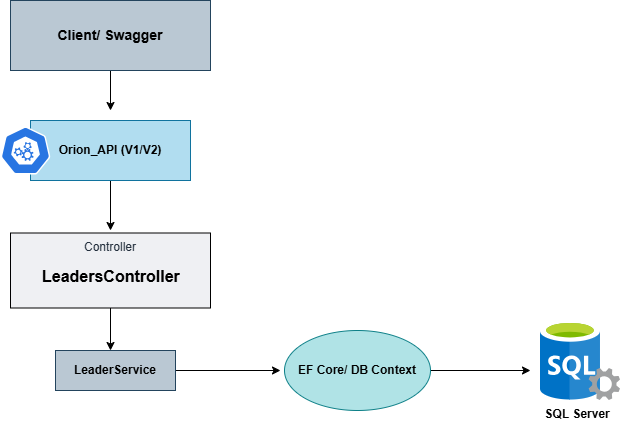

The diagram above was exported from draw.io. Its source (the exported page's mxGraphModel, read from the mxfile embedded in the PNG):
<mxGraphModel dx="1482" dy="535" grid="1" gridSize="10" guides="1" tooltips="1" connect="1" arrows="1" fold="1" page="1" pageScale="1" pageWidth="827" pageHeight="1169" math="0" shadow="0">
  <root>
    <mxCell id="0" />
    <mxCell id="1" parent="0" />
    <mxCell id="BBLycUhStBBc25G4GC8a-1" value="&lt;b&gt;SQL Server&amp;nbsp;&amp;nbsp;&lt;/b&gt;&lt;div&gt;&lt;br&gt;&lt;/div&gt;" style="image;sketch=0;aspect=fixed;html=1;points=[];align=center;fontSize=12;image=img/lib/mscae/SQL_Servers.svg;" parent="1" vertex="1">
      <mxGeometry x="610" y="440" width="80" height="80" as="geometry" />
    </mxCell>
    <mxCell id="BBLycUhStBBc25G4GC8a-16" style="edgeStyle=orthogonalEdgeStyle;rounded=0;orthogonalLoop=1;jettySize=auto;html=1;" parent="1" source="BBLycUhStBBc25G4GC8a-6" edge="1">
      <mxGeometry relative="1" as="geometry">
        <mxPoint x="180" y="230" as="targetPoint" />
      </mxGeometry>
    </mxCell>
    <mxCell id="BBLycUhStBBc25G4GC8a-6" value="Client/ Swagger" style="rounded=0;whiteSpace=wrap;html=1;fillColor=#bac8d3;strokeColor=#23445d;fontSize=14;fontStyle=1" parent="1" vertex="1">
      <mxGeometry x="80" y="120" width="200" height="70" as="geometry" />
    </mxCell>
    <mxCell id="BBLycUhStBBc25G4GC8a-19" style="edgeStyle=orthogonalEdgeStyle;rounded=0;orthogonalLoop=1;jettySize=auto;html=1;" parent="1" source="BBLycUhStBBc25G4GC8a-8" edge="1">
      <mxGeometry relative="1" as="geometry">
        <mxPoint x="180" y="350" as="targetPoint" />
      </mxGeometry>
    </mxCell>
    <mxCell id="BBLycUhStBBc25G4GC8a-8" value="Orion_API (V1/V2)" style="rounded=0;whiteSpace=wrap;html=1;fillColor=#b1ddf0;strokeColor=#10739e;fontStyle=1" parent="1" vertex="1">
      <mxGeometry x="100" y="240" width="160" height="60" as="geometry" />
    </mxCell>
    <mxCell id="BBLycUhStBBc25G4GC8a-20" style="edgeStyle=orthogonalEdgeStyle;rounded=0;orthogonalLoop=1;jettySize=auto;html=1;" parent="1" source="BBLycUhStBBc25G4GC8a-11" edge="1">
      <mxGeometry relative="1" as="geometry">
        <mxPoint x="180" y="470" as="targetPoint" />
      </mxGeometry>
    </mxCell>
    <mxCell id="BBLycUhStBBc25G4GC8a-11" value="Controller" style="fillColor=#EFF0F3;strokeColor=default;dashed=0;verticalAlign=top;fontStyle=0;fontColor=#232F3D;whiteSpace=wrap;html=1;" parent="1" vertex="1">
      <mxGeometry x="80" y="352.5" width="200" height="75" as="geometry" />
    </mxCell>
    <mxCell id="BBLycUhStBBc25G4GC8a-17" value="&lt;h1 style=&quot;margin-top: 0px;&quot;&gt;&lt;span&gt;LeadersController&lt;/span&gt;&lt;/h1&gt;&lt;p&gt;&lt;br&gt;&lt;/p&gt;" style="text;html=1;whiteSpace=wrap;overflow=hidden;rounded=0;fontSize=8;" parent="1" vertex="1">
      <mxGeometry x="110" y="380" width="150" height="30" as="geometry" />
    </mxCell>
    <mxCell id="BBLycUhStBBc25G4GC8a-22" style="edgeStyle=orthogonalEdgeStyle;rounded=0;orthogonalLoop=1;jettySize=auto;html=1;" parent="1" source="BBLycUhStBBc25G4GC8a-21" edge="1">
      <mxGeometry relative="1" as="geometry">
        <mxPoint x="350" y="490" as="targetPoint" />
      </mxGeometry>
    </mxCell>
    <mxCell id="BBLycUhStBBc25G4GC8a-21" value="&lt;b&gt;LeaderService&lt;/b&gt;" style="rounded=0;whiteSpace=wrap;html=1;fillColor=#bac8d3;strokeColor=#23445d;" parent="1" vertex="1">
      <mxGeometry x="125" y="470" width="120" height="40" as="geometry" />
    </mxCell>
    <mxCell id="BBLycUhStBBc25G4GC8a-24" style="edgeStyle=orthogonalEdgeStyle;rounded=0;orthogonalLoop=1;jettySize=auto;html=1;" parent="1" source="BBLycUhStBBc25G4GC8a-23" edge="1">
      <mxGeometry relative="1" as="geometry">
        <mxPoint x="600" y="490" as="targetPoint" />
      </mxGeometry>
    </mxCell>
    <mxCell id="BBLycUhStBBc25G4GC8a-23" value="&lt;span&gt;EF Core/ DB Context&lt;/span&gt;" style="ellipse;whiteSpace=wrap;html=1;fillColor=#b0e3e6;strokeColor=#0e8088;fontStyle=1" parent="1" vertex="1">
      <mxGeometry x="354" y="450" width="146" height="80" as="geometry" />
    </mxCell>
    <mxCell id="BBLycUhStBBc25G4GC8a-29" value="" style="aspect=fixed;sketch=0;html=1;dashed=0;whitespace=wrap;verticalLabelPosition=bottom;verticalAlign=top;fillColor=#2875E2;strokeColor=#ffffff;points=[[0.005,0.63,0],[0.1,0.2,0],[0.9,0.2,0],[0.5,0,0],[0.995,0.63,0],[0.72,0.99,0],[0.5,1,0],[0.28,0.99,0]];shape=mxgraph.kubernetes.icon2;prIcon=api" parent="1" vertex="1">
      <mxGeometry x="70" y="246" width="50" height="48" as="geometry" />
    </mxCell>
  </root>
</mxGraphModel>